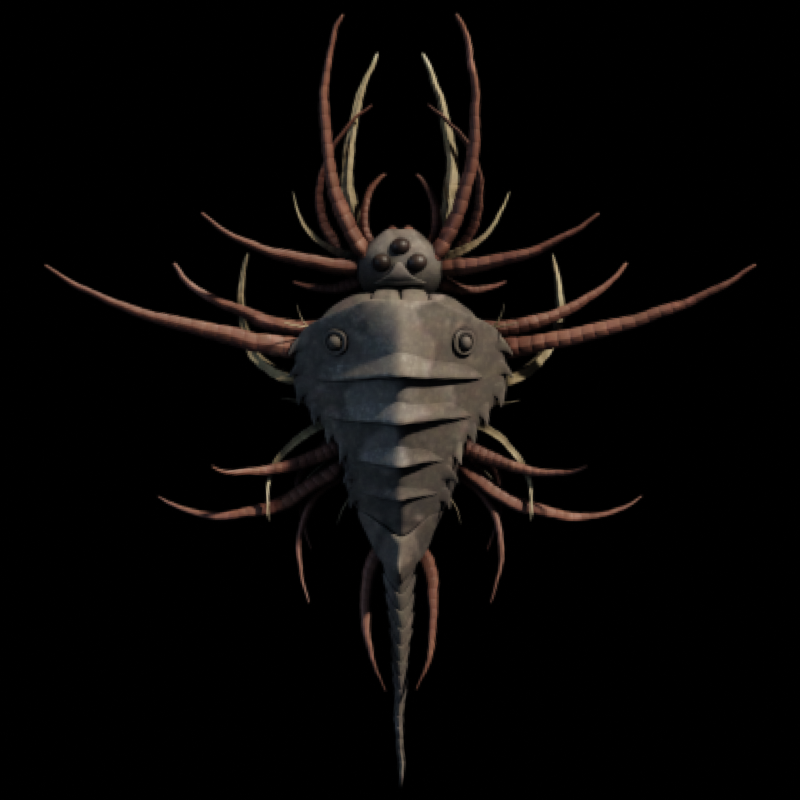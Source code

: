 # Source: archon_teleport.blend  (saved by Blender 3.4.6; exported with 4.5.12 LTS)
import bpy
from mathutils import Matrix  # noqa: F401  (used for matrix-valued properties, if any)

bpy.ops.wm.read_factory_settings(use_empty=True)
scene = bpy.context.scene
scene.name = 'Scene'

# ---- collections
col_collection = bpy.data.collections.new('Collection'); scene.collection.children.link(col_collection)

# ---- images (referenced by path relative to the original .blend; pixels are not part of the script)
import os
ASSET_DIR = os.environ.get("B2B_ASSET_DIR", "")  # directory of the original .blend (textures are referenced by path, not embedded)
HERE = os.path.dirname(os.path.abspath(__file__))  # packed textures are extracted next to this script under _unpacked/

def load_image(name, relpath, width, height, colorspace="sRGB"):
    """Load a texture the original file referenced (path relative to the .blend, or extracted next to this script)."""
    p = next((c for c in (os.path.join(HERE, relpath), os.path.join(ASSET_DIR, relpath)) if relpath and os.path.exists(c)), "")
    if p:
        img = bpy.data.images.load(p, check_existing=True)
        img.name = name
    else:  # same state as the original file: an image datablock whose file is absent (Cycles renders it pink)
        img = bpy.data.images.new(name, width, height)
        img.source = "FILE"
        img.filepath = "//" + (relpath or name)
    img.colorspace_settings.name = colorspace
    return img
img_archon_1_png = load_image('archon-1.png', '_unpacked/archon-1.68f067a5.png', 400, 400, 'Non-Color')
img_archon_b_1_png = load_image('archon b-1.png', '_unpacked/archon_b-1.ee178d65.png', 300, 400, 'Non-Color')
img_archon_c_1_png = load_image('archon c-1.png', '_unpacked/archon_c-1.1e841a56.png', 200, 400, 'Non-Color')
img_archon_d_1_png = load_image('archon d-1.png', '_unpacked/archon_d-1.eaef6059.png', 320, 400, 'Non-Color')

# ---- materials (node trees are filled in below, after node groups)
mat_material_007 = bpy.data.materials.new('Material.007')
mat_material_007.surface_render_method = 'BLENDED'
mat_material_007.blend_method = 'BLEND'
mat_material_007.use_transparent_shadow = False
mat_material_008 = bpy.data.materials.new('Material.008')
mat_material_008.surface_render_method = 'BLENDED'
mat_material_008.blend_method = 'BLEND'
mat_material_008.use_transparent_shadow = False
mat_material_010 = bpy.data.materials.new('Material.010')
mat_material_010.surface_render_method = 'BLENDED'
mat_material_010.blend_method = 'BLEND'
mat_material_010.use_transparent_shadow = False
mat_material_009 = bpy.data.materials.new('Material.009')
mat_material_009.surface_render_method = 'BLENDED'
mat_material_009.blend_method = 'BLEND'
mat_material_009.use_transparent_shadow = False
mat_material_011 = bpy.data.materials.new('Material.011')
mat_material_011.surface_render_method = 'BLENDED'
mat_material_011.blend_method = 'BLEND'
mat_material_011.use_transparent_shadow = False

# ---- node groups
ng_nodegroup_001 = bpy.data.node_groups.new('NodeGroup.001', 'ShaderNodeTree')
_s = ng_nodegroup_001.interface.new_socket(name='Vector', in_out='OUTPUT', socket_type='NodeSocketVector')
_N = ng_nodegroup_001.nodes; _L = ng_nodegroup_001.links
n0 = _N.new('ShaderNodeTexNoise'); n0.name = 'Noise Texture'; n0.location = (-37, -121)
n0.noise_dimensions = '4D'
n0.inputs[1].default_value = 47.62
n0.inputs[2].default_value = 8.0
n1 = _N.new('ShaderNodeVectorMath'); n1.name = 'Vector Math.001'; n1.location = (193, -106)
n1.inputs[1].default_value = (-0.5, -0.5, -0.5)
n2 = _N.new('ShaderNodeValue'); n2.name = 'Value'; n2.location = (187, -364)
n2.outputs[0].default_value = 0.02571
n3 = _N.new('ShaderNodeVectorMath'); n3.name = 'Vector Math.002'; n3.location = (452, -32)
n3.operation = 'MULTIPLY'
n4 = _N.new('ShaderNodeVectorMath'); n4.name = 'Vector Math.003'; n4.location = (-151, 148)
n4.operation = 'DIVIDE'
n5 = _N.new('ShaderNodeTexCoord'); n5.name = 'Texture Coordinate'; n5.location = (-1112, 97)
n6 = _N.new('ShaderNodeVectorMath'); n6.name = 'Vector Math.004'; n6.location = (-875, 364)
n6.operation = 'LENGTH'
n6.inputs[1].default_value = (-0.5, -0.5, -0.5)
n7 = _N.new('ShaderNodeVectorMath'); n7.name = 'Vector Math'; n7.location = (672, 103)
n8 = _N.new('ShaderNodeVectorMath'); n8.name = 'Vector Math.005'; n8.location = (892, 137)
n8.inputs[1].default_value = (1.0, 1.0, 0.0)
n9 = _N.new('ShaderNodeVectorMath'); n9.name = 'Vector Math.006'; n9.location = (1112, 142)
n9.operation = 'MULTIPLY'
n9.inputs[1].default_value = (0.5, 0.5, 0.0)
n10 = _N.new('ShaderNodeMath'); n10.name = 'Math'; n10.location = (-559, 310)
n10.operation = 'POWER'
n10.inputs[1].default_value = 2.98e-08
n11 = _N.new('NodeGroupInput'); n11.name = 'Group Input'; n11.location = (-1312, 0)
n12 = _N.new('NodeGroupOutput'); n12.name = 'Group Output'; n12.location = (1302, 0)
_L.new(n9.outputs[0], n12.inputs[0])
_L.new(n5.outputs[3], n0.inputs[0])
_L.new(n4.outputs[0], n7.inputs[0])
_L.new(n3.outputs[0], n7.inputs[1])
_L.new(n0.outputs[1], n1.inputs[0])
_L.new(n1.outputs[0], n3.inputs[0])
_L.new(n2.outputs[0], n3.inputs[1])
_L.new(n5.outputs[3], n6.inputs[0])
_L.new(n10.outputs[0], n4.inputs[1])
_L.new(n5.outputs[3], n4.inputs[0])
_L.new(n7.outputs[0], n8.inputs[0])
_L.new(n8.outputs[0], n9.inputs[0])
_L.new(n6.outputs[1], n10.inputs[0])
n12.is_active_output = True
ng_nodegroup = bpy.data.node_groups.new('NodeGroup', 'ShaderNodeTree')
_s = ng_nodegroup.interface.new_socket(name='Color', in_out='OUTPUT', socket_type='NodeSocketColor')
_s.default_value = (0.0, 0.0, 0.0, 0.0)
_s = ng_nodegroup.interface.new_socket(name='Color', in_out='INPUT', socket_type='NodeSocketColor')
_s.default_value = (0.8, 0.8, 0.8, 1.0)
_N = ng_nodegroup.nodes; _L = ng_nodegroup.links
n0 = _N.new('NodeGroupInput'); n0.name = 'Group Input'; n0.location = (-421, 0)
n1 = _N.new('NodeGroupOutput'); n1.name = 'Group Output'; n1.location = (697, 8)
n2 = _N.new('ShaderNodeMath'); n2.name = 'Math'; n2.location = (130, 138)
n2.use_clamp = True
n2.inputs[1].default_value = 0.0
n3 = _N.new('ShaderNodeMath'); n3.name = 'Math.002'; n3.location = (135, -191)
n3.use_clamp = True
n3.inputs[1].default_value = 0.0
n4 = _N.new('ShaderNodeMath'); n4.name = 'Math.001'; n4.location = (131, -26)
n4.use_clamp = True
n4.inputs[1].default_value = 0.0
n5 = _N.new('ShaderNodeCombineColor'); n5.name = 'Combine Color'; n5.location = (507, 5)
n6 = _N.new('ShaderNodeSeparateColor'); n6.name = 'Separate Color'; n6.location = (-221, 3)
_L.new(n0.outputs[0], n6.inputs[0])
_L.new(n5.outputs[0], n1.inputs[0])
_L.new(n3.outputs[0], n5.inputs[2])
_L.new(n4.outputs[0], n5.inputs[1])
_L.new(n2.outputs[0], n5.inputs[0])
_L.new(n6.outputs[0], n2.inputs[0])
_L.new(n6.outputs[1], n4.inputs[0])
_L.new(n6.outputs[2], n3.inputs[0])
n1.is_active_output = True

# ---- material node trees
mat_material_007.use_nodes = True; mat_material_007.node_tree.nodes.clear()
_N = mat_material_007.node_tree.nodes; _L = mat_material_007.node_tree.links
n0 = _N.new('ShaderNodeOutputMaterial'); n0.name = 'Material Output'; n0.location = (898, 336)
n1 = _N.new('ShaderNodeMixShader'); n1.name = 'Mix Shader'; n1.location = (595, 330)
n2 = _N.new('ShaderNodeBsdfTransparent'); n2.name = 'Transparent BSDF'; n2.location = (34, 295)
n3 = _N.new('ShaderNodeEmission'); n3.name = 'Emission'; n3.location = (76, 176)
n4 = _N.new('ShaderNodeTexImage'); n4.name = 'Image Texture'; n4.location = (-324, 302)
n4.image = img_archon_1_png
n4.interpolation = 'Closest'
n4.extension = 'CLIP'
n5 = _N.new('ShaderNodeGroup'); n5.name = 'Group'; n5.location = (-603, 151)
n5.node_tree = ng_nodegroup_001
_L.new(n1.outputs[0], n0.inputs[0])
_L.new(n2.outputs[0], n1.inputs[1])
_L.new(n3.outputs[0], n1.inputs[2])
_L.new(n4.outputs[0], n3.inputs[0])
_L.new(n4.outputs[1], n1.inputs[0])
_L.new(n5.outputs[0], n4.inputs[0])
n0.is_active_output = True
mat_material_008.use_nodes = True; mat_material_008.node_tree.nodes.clear()
_N = mat_material_008.node_tree.nodes; _L = mat_material_008.node_tree.links
n0 = _N.new('ShaderNodeTexCoord'); n0.name = 'Texture Coordinate'; n0.location = (-1720, 477)
n1 = _N.new('ShaderNodeTexGradient'); n1.name = 'Gradient Texture'; n1.location = (-1315, 392)
n1.gradient_type = 'SPHERICAL'
n2 = _N.new('ShaderNodeVectorMath'); n2.name = 'Vector Math.001'; n2.location = (-1318, 256)
n2.operation = 'NORMALIZE'
n3 = _N.new('ShaderNodeTexNoise'); n3.name = 'Noise Texture'; n3.location = (-936, 251)
n4 = _N.new('ShaderNodeOutputMaterial'); n4.name = 'Material Output'; n4.location = (1393, 359)
n5 = _N.new('ShaderNodeMixShader'); n5.name = 'Mix Shader'; n5.location = (1022, 385)
n6 = _N.new('ShaderNodeEmission'); n6.name = 'Emission'; n6.location = (717, 302)
n7 = _N.new('ShaderNodeBsdfTransparent'); n7.name = 'Transparent BSDF'; n7.location = (535, 396)
n8 = _N.new('ShaderNodeMath'); n8.name = 'Math'; n8.location = (-342, 562)
n8.operation = 'MULTIPLY'
n9 = _N.new('ShaderNodeMath'); n9.name = 'Math.003'; n9.location = (-1084, 565)
n9.operation = 'POWER'
n9.inputs[1].default_value = 1.0
n10 = _N.new('ShaderNodeGroup'); n10.name = 'Group'; n10.location = (271, 310)
n10.node_tree = ng_nodegroup
n11 = _N.new('ShaderNodeValToRGB'); n11.name = 'ColorRamp'; n11.location = (-624, 288)
while len(n11.color_ramp.elements) > 1: n11.color_ramp.elements.remove(n11.color_ramp.elements[-1])
n11.color_ramp.elements[0].position = 0.0; n11.color_ramp.elements[0].color = (0.451, 0.4953, 1.0, 1.0)
_e = n11.color_ramp.elements.new(0.5636); _e.color = (0.611, 0.6707, 1.0, 1.0)
_e = n11.color_ramp.elements.new(1.0); _e.color = (1.0, 1.0, 1.0, 1.0)
n12 = _N.new('ShaderNodeMix'); n12.name = 'Mix'; n12.location = (-30, 270)
n12.data_type = 'RGBA'
n12.blend_type = 'MULTIPLY'
n12.inputs[0].default_value = 1.0
n13 = _N.new('ShaderNodeVectorMath'); n13.name = 'Vector Math'; n13.location = (-1314, 512)
n13.operation = 'LENGTH'
n14 = _N.new('ShaderNodeMath'); n14.name = 'Math.005'; n14.location = (-250, 63)
n14.inputs[1].default_value = 1.0
n15 = _N.new('ShaderNodeMath'); n15.name = 'Math.004'; n15.location = (-470, 46)
n15.operation = 'DIVIDE'
n15.inputs[0].default_value = 0.001
n16 = _N.new('ShaderNodeMath'); n16.name = 'Math.006'; n16.location = (-690, 37)
n16.operation = 'POWER'
n16.inputs[1].default_value = 2.0
n17 = _N.new('ShaderNodeMath'); n17.name = 'Math.002'; n17.location = (-121, 571)
n17.operation = 'MULTIPLY'
n17.use_clamp = True
n17.inputs[1].default_value = 0.0
n18 = _N.new('ShaderNodeMath'); n18.name = 'Math.001'; n18.location = (-864, 563)
n18.operation = 'POWER'
n18.inputs[0].default_value = 0.02
_L.new(n5.outputs[0], n4.inputs[0])
_L.new(n6.outputs[0], n5.inputs[2])
_L.new(n7.outputs[0], n5.inputs[1])
_L.new(n0.outputs[3], n1.inputs[0])
_L.new(n0.outputs[3], n13.inputs[0])
_L.new(n1.outputs[1], n8.inputs[1])
_L.new(n9.outputs[0], n18.inputs[1])
_L.new(n18.outputs[0], n8.inputs[0])
_L.new(n0.outputs[3], n2.inputs[0])
_L.new(n1.outputs[1], n2.inputs[1])
_L.new(n2.outputs[0], n3.inputs[0])
_L.new(n10.outputs[0], n6.inputs[0])
_L.new(n8.outputs[0], n17.inputs[0])
_L.new(n13.outputs[1], n9.inputs[0])
_L.new(n3.outputs[0], n11.inputs[0])
_L.new(n11.outputs[0], n12.inputs[2])
_L.new(n11.outputs[0], n12.inputs[6])
_L.new(n12.outputs[2], n10.inputs[0])
_L.new(n16.outputs[0], n15.inputs[1])
_L.new(n14.outputs[0], n12.inputs[7])
_L.new(n15.outputs[0], n14.inputs[0])
_L.new(n13.outputs[1], n16.inputs[0])
_L.new(n17.outputs[0], n5.inputs[0])
n4.is_active_output = True
mat_material_010.use_nodes = True; mat_material_010.node_tree.nodes.clear()
_N = mat_material_010.node_tree.nodes; _L = mat_material_010.node_tree.links
n0 = _N.new('ShaderNodeOutputMaterial'); n0.name = 'Material Output'; n0.location = (1059, 336)
n1 = _N.new('ShaderNodeMixShader'); n1.name = 'Mix Shader'; n1.location = (756, 330)
n2 = _N.new('ShaderNodeBsdfTransparent'); n2.name = 'Transparent BSDF'; n2.location = (34, 295)
n3 = _N.new('ShaderNodeEmission'); n3.name = 'Emission'; n3.location = (237, 176)
n4 = _N.new('ShaderNodeTexImage'); n4.name = 'Image Texture'; n4.location = (-163, 302)
n4.image = img_archon_b_1_png
n4.interpolation = 'Closest'
n4.extension = 'CLIP'
n5 = _N.new('ShaderNodeGroup'); n5.name = 'Group'; n5.location = (-603, 151)
n5.node_tree = ng_nodegroup_001
_L.new(n1.outputs[0], n0.inputs[0])
_L.new(n2.outputs[0], n1.inputs[1])
_L.new(n3.outputs[0], n1.inputs[2])
_L.new(n4.outputs[0], n3.inputs[0])
_L.new(n4.outputs[1], n1.inputs[0])
_L.new(n5.outputs[0], n4.inputs[0])
n0.is_active_output = True
mat_material_009.use_nodes = True; mat_material_009.node_tree.nodes.clear()
_N = mat_material_009.node_tree.nodes; _L = mat_material_009.node_tree.links
n0 = _N.new('ShaderNodeOutputMaterial'); n0.name = 'Material Output'; n0.location = (1059, 336)
n1 = _N.new('ShaderNodeMixShader'); n1.name = 'Mix Shader'; n1.location = (756, 330)
n2 = _N.new('ShaderNodeBsdfTransparent'); n2.name = 'Transparent BSDF'; n2.location = (34, 295)
n3 = _N.new('ShaderNodeEmission'); n3.name = 'Emission'; n3.location = (237, 176)
n4 = _N.new('ShaderNodeTexImage'); n4.name = 'Image Texture'; n4.location = (-163, 302)
n4.image = img_archon_c_1_png
n4.interpolation = 'Closest'
n4.extension = 'CLIP'
n5 = _N.new('ShaderNodeGroup'); n5.name = 'Group'; n5.location = (-603, 151)
n5.node_tree = ng_nodegroup_001
_L.new(n1.outputs[0], n0.inputs[0])
_L.new(n2.outputs[0], n1.inputs[1])
_L.new(n3.outputs[0], n1.inputs[2])
_L.new(n4.outputs[0], n3.inputs[0])
_L.new(n4.outputs[1], n1.inputs[0])
_L.new(n5.outputs[0], n4.inputs[0])
n0.is_active_output = True
mat_material_011.use_nodes = True; mat_material_011.node_tree.nodes.clear()
_N = mat_material_011.node_tree.nodes; _L = mat_material_011.node_tree.links
n0 = _N.new('ShaderNodeOutputMaterial'); n0.name = 'Material Output'; n0.location = (1499, 336)
n1 = _N.new('ShaderNodeMixShader'); n1.name = 'Mix Shader'; n1.location = (1196, 330)
n2 = _N.new('ShaderNodeBsdfTransparent'); n2.name = 'Transparent BSDF'; n2.location = (34, 295)
n3 = _N.new('ShaderNodeEmission'); n3.name = 'Emission'; n3.location = (677, 176)
n4 = _N.new('ShaderNodeTexImage'); n4.name = 'Image Texture'; n4.location = (277, 302)
n4.image = img_archon_d_1_png
n4.interpolation = 'Closest'
n4.extension = 'CLIP'
n5 = _N.new('ShaderNodeGroup'); n5.name = 'Group'; n5.location = (-603, 151)
n5.node_tree = ng_nodegroup_001
_L.new(n1.outputs[0], n0.inputs[0])
_L.new(n2.outputs[0], n1.inputs[1])
_L.new(n3.outputs[0], n1.inputs[2])
_L.new(n4.outputs[0], n3.inputs[0])
_L.new(n4.outputs[1], n1.inputs[0])
_L.new(n5.outputs[0], n4.inputs[0])
n0.is_active_output = True

# ---- world
world_world = bpy.data.worlds.new('World'); scene.world = world_world
world_world.use_nodes = True; world_world.node_tree.nodes.clear()
_N = world_world.node_tree.nodes; _L = world_world.node_tree.links
n0 = _N.new('ShaderNodeOutputWorld'); n0.name = 'World Output'; n0.location = (300, 300)
n1 = _N.new('ShaderNodeBackground'); n1.name = 'Background'; n1.location = (10, 300)
n1.inputs[0].default_value = (0.0, 0.0, 0.0, 1.0)
_L.new(n1.outputs[0], n0.inputs[0])
n0.is_active_output = True
world_world.color = (0.05088, 0.05088, 0.05088)
world_world.use_sun_shadow = False
world_world.sun_shadow_jitter_overblur = 0.0

# ---- cameras
cam_camera = bpy.data.cameras.new('Camera')
cam_camera.type = 'ORTHO'
cam_camera.ortho_scale = 2.0

# ---- lights
light_light = bpy.data.lights.new('Light', 'SUN')
light_light.transmission_factor = 0.0
light_light.angle = 0.06981
light_light.energy = 3.0
light_light.shadow_buffer_clip_start = 0.5
light_light.shadow_soft_size = 0.1
light_light.shadow_cascade_max_distance = 1000.0
light_light.cycles.use_multiple_importance_sampling = False

# ---- meshes
me_plane = bpy.data.meshes.new('Plane')
me_plane.from_pydata([(-1.0, -1.0, 0.0), (1.0, -1.0, 0.0), (-1.0, 1.0, 0.0), (1.0, 1.0, 0.0)], [], [(0, 1, 3, 2)])
_uv = me_plane.uv_layers.new(name='UVMap')
_uv.uv.foreach_set('vector', [0.0, 0.0, 1.0, 0.0, 1.0, 1.0, 0.0, 1.0])
me_plane.materials.append(mat_material_007)
me_plane.update()
me_plane_001 = bpy.data.meshes.new('Plane.001')
me_plane_001.from_pydata([(-1.0, -1.0, 0.0), (1.0, -1.0, 0.0), (-1.0, 1.0, 0.0), (1.0, 1.0, 0.0)], [], [(0, 1, 3, 2)])
_uv = me_plane_001.uv_layers.new(name='UVMap')
_uv.uv.foreach_set('vector', [0.0, 0.0, 1.0, 0.0, 1.0, 1.0, 0.0, 1.0])
me_plane_001.materials.append(mat_material_008)
me_plane_001.update()
me_plane_002 = bpy.data.meshes.new('Plane.002')
me_plane_002.from_pydata([(-1.0, -1.0, 0.0), (1.0, -1.0, 0.0), (-1.0, 1.0, 0.0), (1.0, 1.0, 0.0)], [], [(0, 1, 3, 2)])
_uv = me_plane_002.uv_layers.new(name='UVMap')
_uv.uv.foreach_set('vector', [0.0, 0.0, 1.0, 0.0, 1.0, 1.0, 0.0, 1.0])
me_plane_002.materials.append(mat_material_010)
me_plane_002.update()
me_plane_003 = bpy.data.meshes.new('Plane.003')
me_plane_003.from_pydata([(-1.0, -1.0, 0.0), (1.0, -1.0, 0.0), (-1.0, 1.0, 0.0), (1.0, 1.0, 0.0)], [], [(0, 1, 3, 2)])
_uv = me_plane_003.uv_layers.new(name='UVMap')
_uv.uv.foreach_set('vector', [0.0, 0.0, 1.0, 0.0, 1.0, 1.0, 0.0, 1.0])
me_plane_003.materials.append(mat_material_009)
me_plane_003.update()
me_plane_004 = bpy.data.meshes.new('Plane.004')
me_plane_004.from_pydata([(-1.0, -1.0, 0.0), (1.0, -1.0, 0.0), (-1.0, 1.0, 0.0), (1.0, 1.0, 0.0)], [], [(0, 1, 3, 2)])
_uv = me_plane_004.uv_layers.new(name='UVMap')
_uv.uv.foreach_set('vector', [0.0, 0.0, 1.0, 0.0, 1.0, 1.0, 0.0, 1.0])
me_plane_004.materials.append(mat_material_011)
me_plane_004.update()

# ---- objects
ob_top_down_sun = bpy.data.objects.new('Top Down Sun', light_light)
ob_camera = bpy.data.objects.new('Camera', cam_camera)
ob_archon_a = bpy.data.objects.new('Archon a', me_plane)
ob_plane_001 = bpy.data.objects.new('Plane.001', me_plane_001)
ob_archon_b = bpy.data.objects.new('Archon b', me_plane_002)
ob_archon_c = bpy.data.objects.new('Archon c', me_plane_003)
ob_archon_d = bpy.data.objects.new('Archon d', me_plane_004)

# ---- transforms, parenting, visibility, modifiers, constraints
ob_top_down_sun.location = (22.67, 13.0, 18.0)
ob_top_down_sun.rotation_euler = (2.079e-08, 1.134, 0.8727)
ob_top_down_sun.hide_render = True
ob_top_down_sun.lineart.crease_threshold = 0.0
ob_camera.location = (0.0, 0.0, 2.13)
ob_archon_a.location = (0.0, 0.0, 0.0)
ob_plane_001.location = (0.0, 0.0, -0.2)
ob_archon_b.location = (0.0, 0.0, 0.0)
ob_archon_b.hide_render = True
ob_archon_c.location = (0.0, 0.0, 0.0)
ob_archon_c.hide_render = True
ob_archon_d.location = (0.0, 0.0, 0.0)
ob_archon_d.hide_render = True

# ---- collection membership
col_collection.objects.link(ob_top_down_sun)
col_collection.objects.link(ob_camera)
col_collection.objects.link(ob_archon_a)
col_collection.objects.link(ob_plane_001)
col_collection.objects.link(ob_archon_b)
col_collection.objects.link(ob_archon_c)
col_collection.objects.link(ob_archon_d)

# ---- scene / render settings (as saved in the file)
scene.camera = ob_camera
scene.frame_start = 0; scene.frame_end = 21; scene.frame_set(1)
scene.render.engine = 'BLENDER_EEVEE_NEXT'
scene.render.resolution_x = 400
scene.render.resolution_y = 400
scene.render.fps = 10
scene.render.film_transparent = True
scene.cycles.samples = 64
scene.cycles.sampling_pattern = 'TABULATED_SOBOL'
scene.cycles.use_light_tree = False
scene.view_settings.view_transform = 'Raw'
bpy.context.view_layer.update()
